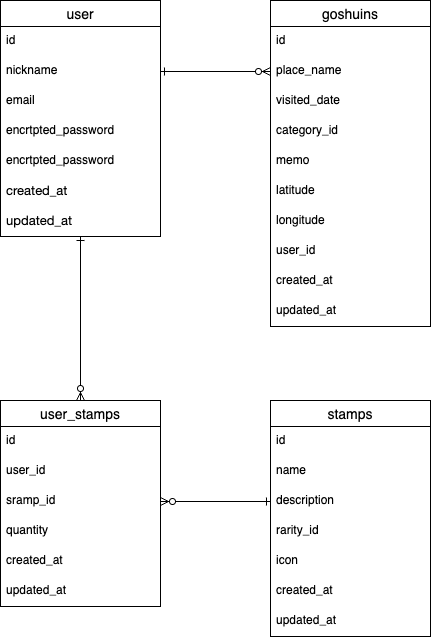

The diagram above was exported from draw.io. Its source (the exported page's mxGraphModel, read from the mxfile embedded in the PNG):
<mxGraphModel dx="562" dy="450" grid="1" gridSize="10" guides="1" tooltips="1" connect="1" arrows="1" fold="1" page="1" pageScale="1" pageWidth="827" pageHeight="1169" math="0" shadow="0">
  <root>
    <mxCell id="0" />
    <mxCell id="1" parent="0" />
    <mxCell id="62" style="edgeStyle=none;html=1;entryX=0.5;entryY=0;entryDx=0;entryDy=0;startArrow=ERone;startFill=0;endArrow=ERzeroToMany;endFill=0;" parent="1" source="15" target="50" edge="1">
      <mxGeometry relative="1" as="geometry" />
    </mxCell>
    <mxCell id="15" value="user" style="swimlane;fontStyle=0;childLayout=stackLayout;horizontal=1;startSize=26;horizontalStack=0;resizeParent=1;resizeParentMax=0;resizeLast=0;collapsible=1;marginBottom=0;align=center;fontSize=14;" parent="1" vertex="1">
      <mxGeometry x="80" y="160" width="160" height="236" as="geometry" />
    </mxCell>
    <mxCell id="21" value="id" style="text;strokeColor=none;fillColor=none;spacingLeft=4;spacingRight=4;overflow=hidden;rotatable=0;points=[[0,0.5],[1,0.5]];portConstraint=eastwest;fontSize=12;whiteSpace=wrap;html=1;" parent="15" vertex="1">
      <mxGeometry y="26" width="160" height="30" as="geometry" />
    </mxCell>
    <mxCell id="17" value="nickname" style="text;strokeColor=none;fillColor=none;spacingLeft=4;spacingRight=4;overflow=hidden;rotatable=0;points=[[0,0.5],[1,0.5]];portConstraint=eastwest;fontSize=12;whiteSpace=wrap;html=1;" parent="15" vertex="1">
      <mxGeometry y="56" width="160" height="30" as="geometry" />
    </mxCell>
    <mxCell id="19" value="email" style="text;strokeColor=none;fillColor=none;spacingLeft=4;spacingRight=4;overflow=hidden;rotatable=0;points=[[0,0.5],[1,0.5]];portConstraint=eastwest;fontSize=12;whiteSpace=wrap;html=1;" parent="15" vertex="1">
      <mxGeometry y="86" width="160" height="30" as="geometry" />
    </mxCell>
    <mxCell id="18" value="encrtpted_password" style="text;strokeColor=none;fillColor=none;spacingLeft=4;spacingRight=4;overflow=hidden;rotatable=0;points=[[0,0.5],[1,0.5]];portConstraint=eastwest;fontSize=12;whiteSpace=wrap;html=1;" parent="15" vertex="1">
      <mxGeometry y="116" width="160" height="30" as="geometry" />
    </mxCell>
    <mxCell id="37" value="encrtpted_password" style="text;strokeColor=none;fillColor=none;spacingLeft=4;spacingRight=4;overflow=hidden;rotatable=0;points=[[0,0.5],[1,0.5]];portConstraint=eastwest;fontSize=12;whiteSpace=wrap;html=1;" parent="15" vertex="1">
      <mxGeometry y="146" width="160" height="30" as="geometry" />
    </mxCell>
    <mxCell id="38" value="&lt;p style=&quot;margin: 0px; font-variant-numeric: normal; font-variant-east-asian: normal; font-variant-alternates: normal; font-size-adjust: none; font-kerning: auto; font-optical-sizing: auto; font-feature-settings: normal; font-variation-settings: normal; font-variant-position: normal; font-variant-emoji: normal; font-stretch: normal; font-size: 13px; line-height: normal; font-family: &amp;quot;Helvetica Neue&amp;quot;; color: rgb(0, 0, 0);&quot; class=&quot;p1&quot;&gt;created_at&lt;/p&gt;" style="text;strokeColor=none;fillColor=none;spacingLeft=4;spacingRight=4;overflow=hidden;rotatable=0;points=[[0,0.5],[1,0.5]];portConstraint=eastwest;fontSize=12;whiteSpace=wrap;html=1;" parent="15" vertex="1">
      <mxGeometry y="176" width="160" height="30" as="geometry" />
    </mxCell>
    <mxCell id="39" value="&lt;p style=&quot;margin: 0px; font-variant-numeric: normal; font-variant-east-asian: normal; font-variant-alternates: normal; font-size-adjust: none; font-kerning: auto; font-optical-sizing: auto; font-feature-settings: normal; font-variation-settings: normal; font-variant-position: normal; font-variant-emoji: normal; font-stretch: normal; font-size: 13px; line-height: normal; font-family: &amp;quot;Helvetica Neue&amp;quot;; color: rgb(0, 0, 0);&quot; class=&quot;p1&quot;&gt;updated_at&lt;/p&gt;" style="text;strokeColor=none;fillColor=none;spacingLeft=4;spacingRight=4;overflow=hidden;rotatable=0;points=[[0,0.5],[1,0.5]];portConstraint=eastwest;fontSize=12;whiteSpace=wrap;html=1;" parent="15" vertex="1">
      <mxGeometry y="206" width="160" height="30" as="geometry" />
    </mxCell>
    <mxCell id="22" value="goshuins" style="swimlane;fontStyle=0;childLayout=stackLayout;horizontal=1;startSize=26;horizontalStack=0;resizeParent=1;resizeParentMax=0;resizeLast=0;collapsible=1;marginBottom=0;align=center;fontSize=14;" parent="1" vertex="1">
      <mxGeometry x="350" y="160" width="160" height="326" as="geometry" />
    </mxCell>
    <mxCell id="23" value="id" style="text;strokeColor=none;fillColor=none;spacingLeft=4;spacingRight=4;overflow=hidden;rotatable=0;points=[[0,0.5],[1,0.5]];portConstraint=eastwest;fontSize=12;whiteSpace=wrap;html=1;" parent="22" vertex="1">
      <mxGeometry y="26" width="160" height="30" as="geometry" />
    </mxCell>
    <mxCell id="24" value="place_name" style="text;strokeColor=none;fillColor=none;spacingLeft=4;spacingRight=4;overflow=hidden;rotatable=0;points=[[0,0.5],[1,0.5]];portConstraint=eastwest;fontSize=12;whiteSpace=wrap;html=1;" parent="22" vertex="1">
      <mxGeometry y="56" width="160" height="30" as="geometry" />
    </mxCell>
    <mxCell id="25" value="visited_date" style="text;strokeColor=none;fillColor=none;spacingLeft=4;spacingRight=4;overflow=hidden;rotatable=0;points=[[0,0.5],[1,0.5]];portConstraint=eastwest;fontSize=12;whiteSpace=wrap;html=1;" parent="22" vertex="1">
      <mxGeometry y="86" width="160" height="30" as="geometry" />
    </mxCell>
    <mxCell id="26" value="category_id" style="text;strokeColor=none;fillColor=none;spacingLeft=4;spacingRight=4;overflow=hidden;rotatable=0;points=[[0,0.5],[1,0.5]];portConstraint=eastwest;fontSize=12;whiteSpace=wrap;html=1;" parent="22" vertex="1">
      <mxGeometry y="116" width="160" height="30" as="geometry" />
    </mxCell>
    <mxCell id="27" value="memo" style="text;strokeColor=none;fillColor=none;spacingLeft=4;spacingRight=4;overflow=hidden;rotatable=0;points=[[0,0.5],[1,0.5]];portConstraint=eastwest;fontSize=12;whiteSpace=wrap;html=1;" parent="22" vertex="1">
      <mxGeometry y="146" width="160" height="30" as="geometry" />
    </mxCell>
    <mxCell id="28" value="latitude" style="text;strokeColor=none;fillColor=none;spacingLeft=4;spacingRight=4;overflow=hidden;rotatable=0;points=[[0,0.5],[1,0.5]];portConstraint=eastwest;fontSize=12;whiteSpace=wrap;html=1;" parent="22" vertex="1">
      <mxGeometry y="176" width="160" height="30" as="geometry" />
    </mxCell>
    <mxCell id="35" value="longitude" style="text;strokeColor=none;fillColor=none;spacingLeft=4;spacingRight=4;overflow=hidden;rotatable=0;points=[[0,0.5],[1,0.5]];portConstraint=eastwest;fontSize=12;whiteSpace=wrap;html=1;" parent="22" vertex="1">
      <mxGeometry y="206" width="160" height="30" as="geometry" />
    </mxCell>
    <mxCell id="36" value="user_id" style="text;strokeColor=none;fillColor=none;spacingLeft=4;spacingRight=4;overflow=hidden;rotatable=0;points=[[0,0.5],[1,0.5]];portConstraint=eastwest;fontSize=12;whiteSpace=wrap;html=1;" parent="22" vertex="1">
      <mxGeometry y="236" width="160" height="30" as="geometry" />
    </mxCell>
    <mxCell id="40" value="created_at" style="text;strokeColor=none;fillColor=none;spacingLeft=4;spacingRight=4;overflow=hidden;rotatable=0;points=[[0,0.5],[1,0.5]];portConstraint=eastwest;fontSize=12;whiteSpace=wrap;html=1;" parent="22" vertex="1">
      <mxGeometry y="266" width="160" height="30" as="geometry" />
    </mxCell>
    <mxCell id="41" value="updated_at" style="text;strokeColor=none;fillColor=none;spacingLeft=4;spacingRight=4;overflow=hidden;rotatable=0;points=[[0,0.5],[1,0.5]];portConstraint=eastwest;fontSize=12;whiteSpace=wrap;html=1;" parent="22" vertex="1">
      <mxGeometry y="296" width="160" height="30" as="geometry" />
    </mxCell>
    <mxCell id="31" value="" style="edgeStyle=entityRelationEdgeStyle;fontSize=12;html=1;endArrow=ERzeroToMany;exitX=1;exitY=0.5;exitDx=0;exitDy=0;entryX=0;entryY=0.5;entryDx=0;entryDy=0;startArrow=ERone;startFill=0;endFill=0;" parent="1" source="17" target="24" edge="1">
      <mxGeometry width="100" height="100" relative="1" as="geometry">
        <mxPoint x="300" y="330" as="sourcePoint" />
        <mxPoint x="330" y="230" as="targetPoint" />
      </mxGeometry>
    </mxCell>
    <mxCell id="42" value="stamps" style="swimlane;fontStyle=0;childLayout=stackLayout;horizontal=1;startSize=26;horizontalStack=0;resizeParent=1;resizeParentMax=0;resizeLast=0;collapsible=1;marginBottom=0;align=center;fontSize=14;" parent="1" vertex="1">
      <mxGeometry x="350" y="560" width="160" height="236" as="geometry" />
    </mxCell>
    <mxCell id="43" value="id" style="text;strokeColor=none;fillColor=none;spacingLeft=4;spacingRight=4;overflow=hidden;rotatable=0;points=[[0,0.5],[1,0.5]];portConstraint=eastwest;fontSize=12;whiteSpace=wrap;html=1;" parent="42" vertex="1">
      <mxGeometry y="26" width="160" height="30" as="geometry" />
    </mxCell>
    <mxCell id="44" value="name" style="text;strokeColor=none;fillColor=none;spacingLeft=4;spacingRight=4;overflow=hidden;rotatable=0;points=[[0,0.5],[1,0.5]];portConstraint=eastwest;fontSize=12;whiteSpace=wrap;html=1;" parent="42" vertex="1">
      <mxGeometry y="56" width="160" height="30" as="geometry" />
    </mxCell>
    <mxCell id="45" value="description" style="text;strokeColor=none;fillColor=none;spacingLeft=4;spacingRight=4;overflow=hidden;rotatable=0;points=[[0,0.5],[1,0.5]];portConstraint=eastwest;fontSize=12;whiteSpace=wrap;html=1;" parent="42" vertex="1">
      <mxGeometry y="86" width="160" height="30" as="geometry" />
    </mxCell>
    <mxCell id="46" value="rarity_id" style="text;strokeColor=none;fillColor=none;spacingLeft=4;spacingRight=4;overflow=hidden;rotatable=0;points=[[0,0.5],[1,0.5]];portConstraint=eastwest;fontSize=12;whiteSpace=wrap;html=1;" parent="42" vertex="1">
      <mxGeometry y="116" width="160" height="30" as="geometry" />
    </mxCell>
    <mxCell id="47" value="icon" style="text;strokeColor=none;fillColor=none;spacingLeft=4;spacingRight=4;overflow=hidden;rotatable=0;points=[[0,0.5],[1,0.5]];portConstraint=eastwest;fontSize=12;whiteSpace=wrap;html=1;" parent="42" vertex="1">
      <mxGeometry y="146" width="160" height="30" as="geometry" />
    </mxCell>
    <mxCell id="48" value="created_at" style="text;strokeColor=none;fillColor=none;spacingLeft=4;spacingRight=4;overflow=hidden;rotatable=0;points=[[0,0.5],[1,0.5]];portConstraint=eastwest;fontSize=12;whiteSpace=wrap;html=1;" parent="42" vertex="1">
      <mxGeometry y="176" width="160" height="30" as="geometry" />
    </mxCell>
    <mxCell id="49" value="updated_at" style="text;strokeColor=none;fillColor=none;spacingLeft=4;spacingRight=4;overflow=hidden;rotatable=0;points=[[0,0.5],[1,0.5]];portConstraint=eastwest;fontSize=12;whiteSpace=wrap;html=1;" parent="42" vertex="1">
      <mxGeometry y="206" width="160" height="30" as="geometry" />
    </mxCell>
    <mxCell id="50" value="user_stamps" style="swimlane;fontStyle=0;childLayout=stackLayout;horizontal=1;startSize=26;horizontalStack=0;resizeParent=1;resizeParentMax=0;resizeLast=0;collapsible=1;marginBottom=0;align=center;fontSize=14;" parent="1" vertex="1">
      <mxGeometry x="80" y="560" width="160" height="206" as="geometry" />
    </mxCell>
    <mxCell id="51" value="id" style="text;strokeColor=none;fillColor=none;spacingLeft=4;spacingRight=4;overflow=hidden;rotatable=0;points=[[0,0.5],[1,0.5]];portConstraint=eastwest;fontSize=12;whiteSpace=wrap;html=1;" parent="50" vertex="1">
      <mxGeometry y="26" width="160" height="30" as="geometry" />
    </mxCell>
    <mxCell id="52" value="user_id" style="text;strokeColor=none;fillColor=none;spacingLeft=4;spacingRight=4;overflow=hidden;rotatable=0;points=[[0,0.5],[1,0.5]];portConstraint=eastwest;fontSize=12;whiteSpace=wrap;html=1;" parent="50" vertex="1">
      <mxGeometry y="56" width="160" height="30" as="geometry" />
    </mxCell>
    <mxCell id="53" value="sramp_id" style="text;strokeColor=none;fillColor=none;spacingLeft=4;spacingRight=4;overflow=hidden;rotatable=0;points=[[0,0.5],[1,0.5]];portConstraint=eastwest;fontSize=12;whiteSpace=wrap;html=1;" parent="50" vertex="1">
      <mxGeometry y="86" width="160" height="30" as="geometry" />
    </mxCell>
    <mxCell id="64" value="quantity" style="text;strokeColor=none;fillColor=none;spacingLeft=4;spacingRight=4;overflow=hidden;rotatable=0;points=[[0,0.5],[1,0.5]];portConstraint=eastwest;fontSize=12;whiteSpace=wrap;html=1;" parent="50" vertex="1">
      <mxGeometry y="116" width="160" height="30" as="geometry" />
    </mxCell>
    <mxCell id="54" value="created_at" style="text;strokeColor=none;fillColor=none;spacingLeft=4;spacingRight=4;overflow=hidden;rotatable=0;points=[[0,0.5],[1,0.5]];portConstraint=eastwest;fontSize=12;whiteSpace=wrap;html=1;" parent="50" vertex="1">
      <mxGeometry y="146" width="160" height="30" as="geometry" />
    </mxCell>
    <mxCell id="55" value="updated_at" style="text;strokeColor=none;fillColor=none;spacingLeft=4;spacingRight=4;overflow=hidden;rotatable=0;points=[[0,0.5],[1,0.5]];portConstraint=eastwest;fontSize=12;whiteSpace=wrap;html=1;" parent="50" vertex="1">
      <mxGeometry y="176" width="160" height="30" as="geometry" />
    </mxCell>
    <mxCell id="63" style="edgeStyle=none;html=1;entryX=0;entryY=0.5;entryDx=0;entryDy=0;startArrow=ERzeroToMany;startFill=0;endArrow=ERone;endFill=0;" parent="1" source="53" target="45" edge="1">
      <mxGeometry relative="1" as="geometry" />
    </mxCell>
  </root>
</mxGraphModel>